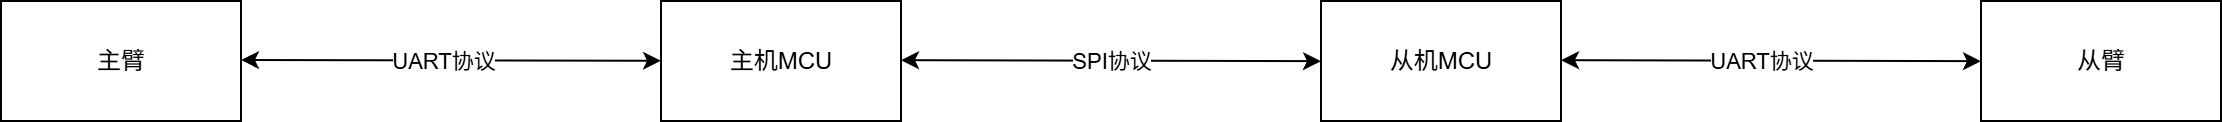

The diagram above was exported from draw.io. Its source (the exported page's mxGraphModel, read from the mxfile embedded in the PNG):
<mxGraphModel dx="1213" dy="828" grid="1" gridSize="10" guides="1" tooltips="1" connect="1" arrows="1" fold="1" page="1" pageScale="1" pageWidth="827" pageHeight="1169" math="0" shadow="0">
  <root>
    <mxCell id="0" />
    <mxCell id="1" parent="0" />
    <mxCell id="VN_g5o8wLcLT3rDRnVhl-1" value="主臂" style="rounded=0;whiteSpace=wrap;html=1;" parent="1" vertex="1">
      <mxGeometry x="100" y="450" width="120" height="60" as="geometry" />
    </mxCell>
    <mxCell id="VN_g5o8wLcLT3rDRnVhl-2" value="主机MCU" style="rounded=0;whiteSpace=wrap;html=1;" parent="1" vertex="1">
      <mxGeometry x="430" y="450" width="120" height="60" as="geometry" />
    </mxCell>
    <mxCell id="VN_g5o8wLcLT3rDRnVhl-3" value="从机MCU" style="rounded=0;whiteSpace=wrap;html=1;" parent="1" vertex="1">
      <mxGeometry x="760" y="450" width="120" height="60" as="geometry" />
    </mxCell>
    <mxCell id="VN_g5o8wLcLT3rDRnVhl-4" value="从臂" style="rounded=0;whiteSpace=wrap;html=1;" parent="1" vertex="1">
      <mxGeometry x="1090" y="450" width="120" height="60" as="geometry" />
    </mxCell>
    <mxCell id="VN_g5o8wLcLT3rDRnVhl-12" value="" style="endArrow=classic;startArrow=classic;html=1;rounded=0;" parent="1" target="VN_g5o8wLcLT3rDRnVhl-2" edge="1">
      <mxGeometry width="50" height="50" relative="1" as="geometry">
        <mxPoint x="220" y="479.5" as="sourcePoint" />
        <mxPoint x="290" y="479.5" as="targetPoint" />
      </mxGeometry>
    </mxCell>
    <mxCell id="VN_g5o8wLcLT3rDRnVhl-17" value="UART协议" style="edgeLabel;html=1;align=center;verticalAlign=middle;resizable=0;points=[];" parent="VN_g5o8wLcLT3rDRnVhl-12" connectable="0" vertex="1">
      <mxGeometry x="-0.0413" relative="1" as="geometry">
        <mxPoint as="offset" />
      </mxGeometry>
    </mxCell>
    <mxCell id="VN_g5o8wLcLT3rDRnVhl-13" value="" style="endArrow=classic;startArrow=classic;html=1;rounded=0;" parent="1" edge="1">
      <mxGeometry width="50" height="50" relative="1" as="geometry">
        <mxPoint x="550" y="479.58" as="sourcePoint" />
        <mxPoint x="760" y="480.08" as="targetPoint" />
      </mxGeometry>
    </mxCell>
    <mxCell id="VN_g5o8wLcLT3rDRnVhl-18" value="SPI协议" style="edgeLabel;html=1;align=center;verticalAlign=middle;resizable=0;points=[];" parent="VN_g5o8wLcLT3rDRnVhl-13" connectable="0" vertex="1">
      <mxGeometry x="-0.0096" y="2" relative="1" as="geometry">
        <mxPoint y="2" as="offset" />
      </mxGeometry>
    </mxCell>
    <mxCell id="VN_g5o8wLcLT3rDRnVhl-16" value="" style="endArrow=classic;startArrow=classic;html=1;rounded=0;" parent="1" edge="1">
      <mxGeometry width="50" height="50" relative="1" as="geometry">
        <mxPoint x="880" y="479.58" as="sourcePoint" />
        <mxPoint x="1090" y="480.08" as="targetPoint" />
      </mxGeometry>
    </mxCell>
    <mxCell id="VN_g5o8wLcLT3rDRnVhl-19" value="UART协议" style="edgeLabel;html=1;align=center;verticalAlign=middle;resizable=0;points=[];" parent="VN_g5o8wLcLT3rDRnVhl-16" connectable="0" vertex="1">
      <mxGeometry x="0.1254" y="-1" relative="1" as="geometry">
        <mxPoint x="-18" y="-1" as="offset" />
      </mxGeometry>
    </mxCell>
  </root>
</mxGraphModel>